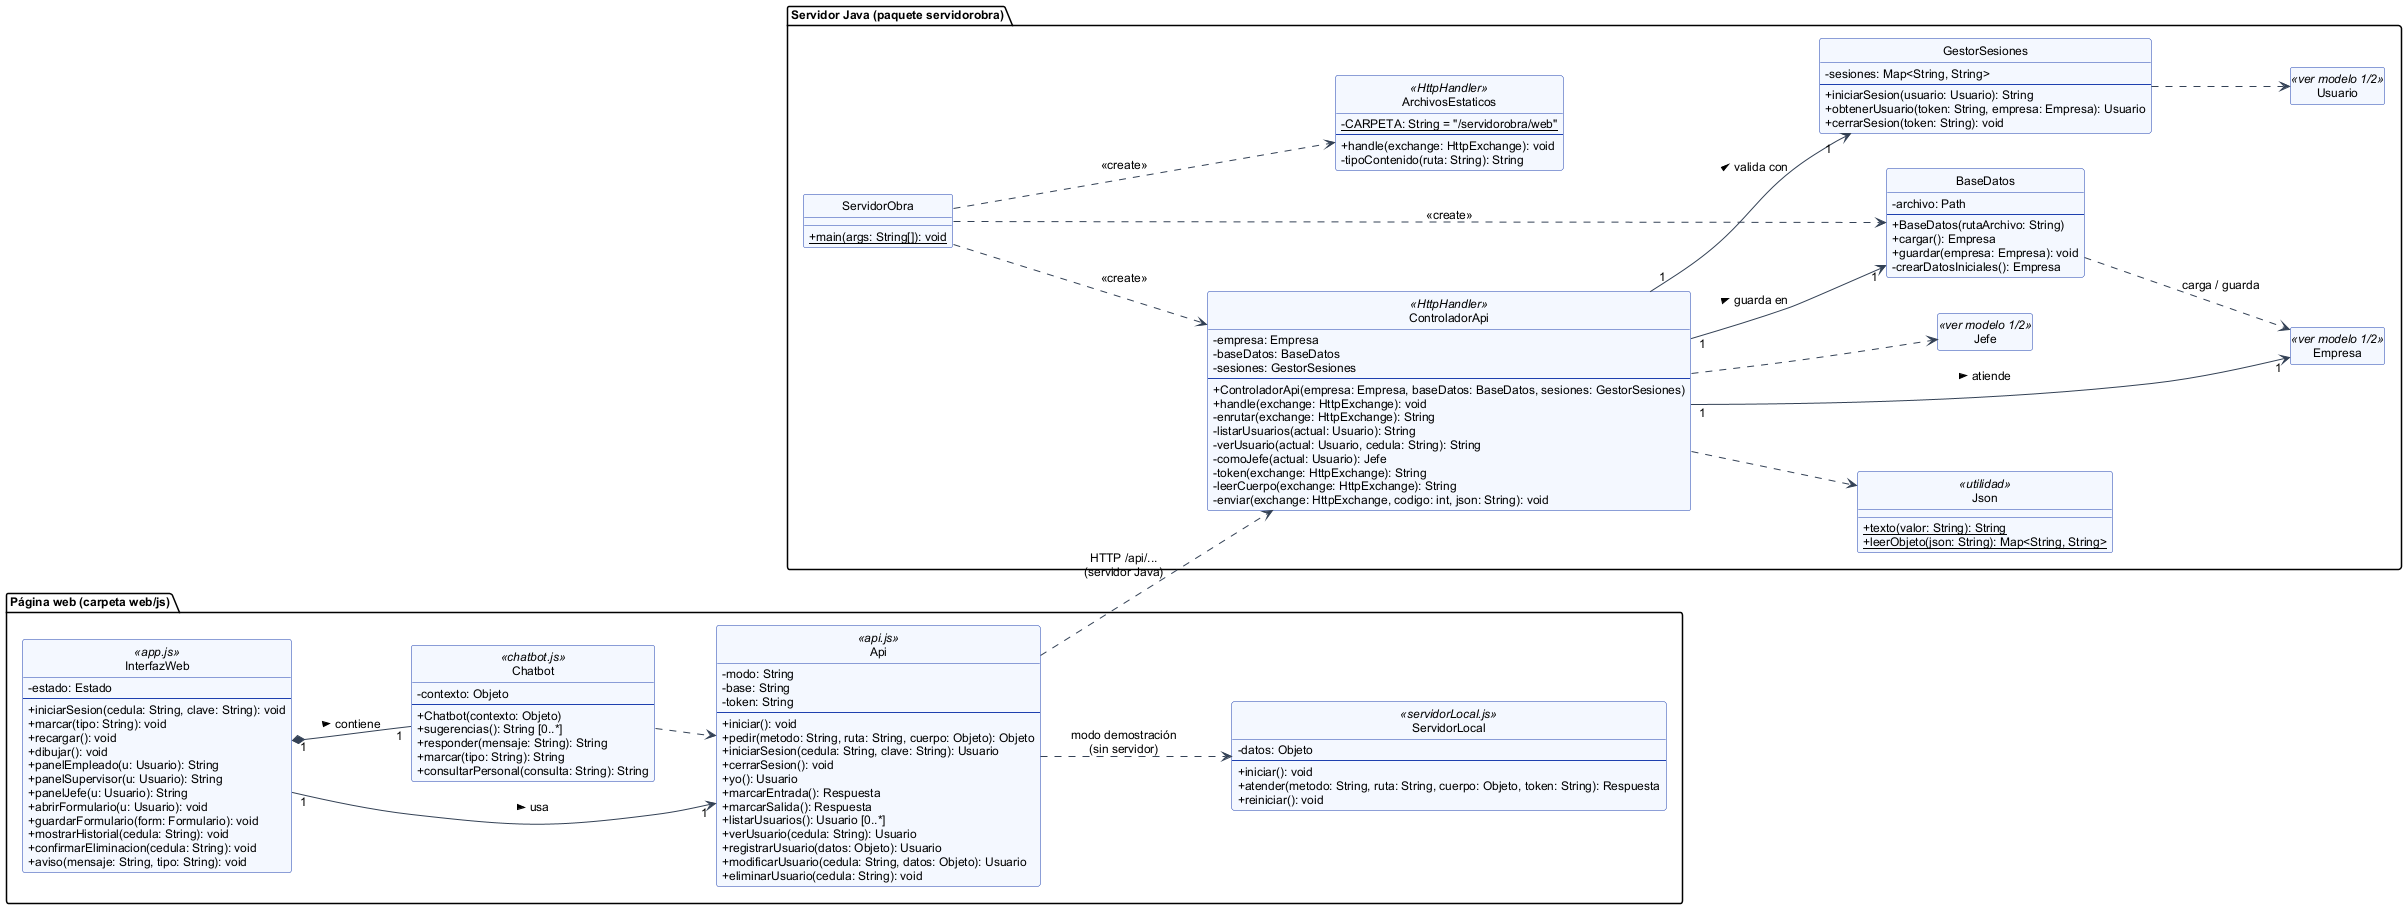

The diagram above was rendered by PlantUML. Its source (embedded in the PNG):
@startuml clases_detallado_control
' Diagrama de Clases - Modelo Detallado (2/2): servidor, persistencia, interfaz web y chatbot
skinparam shadowing false
skinparam defaultFontName Arial
skinparam defaultFontSize 12
skinparam backgroundColor white
skinparam classAttributeIconSize 0
skinparam class {
  BackgroundColor #F4F8FF
  BorderColor #1E40AF
  ArrowColor #334155
}
skinparam stereotypeCBackgroundColor #DBEAFE
hide circle
hide <<ver modelo 1/2>> members
left to right direction

package "Servidor Java (paquete servidorobra)" {
  class ServidorObra {
    +{static} main(args: String[]): void
  }

  class ControladorApi <<HttpHandler>> {
    -empresa: Empresa
    -baseDatos: BaseDatos
    -sesiones: GestorSesiones
    --
    +ControladorApi(empresa: Empresa, baseDatos: BaseDatos, sesiones: GestorSesiones)
    +handle(exchange: HttpExchange): void
    -enrutar(exchange: HttpExchange): String
    -listarUsuarios(actual: Usuario): String
    -verUsuario(actual: Usuario, cedula: String): String
    -comoJefe(actual: Usuario): Jefe
    -token(exchange: HttpExchange): String
    -leerCuerpo(exchange: HttpExchange): String
    -enviar(exchange: HttpExchange, codigo: int, json: String): void
  }

  class ArchivosEstaticos <<HttpHandler>> {
    -{static} CARPETA: String = "/servidorobra/web"
    --
    +handle(exchange: HttpExchange): void
    -tipoContenido(ruta: String): String
  }

  class GestorSesiones {
    -sesiones: Map<String, String>
    --
    +iniciarSesion(usuario: Usuario): String
    +obtenerUsuario(token: String, empresa: Empresa): Usuario
    +cerrarSesion(token: String): void
  }

  class BaseDatos {
    -archivo: Path
    --
    +BaseDatos(rutaArchivo: String)
    +cargar(): Empresa
    +guardar(empresa: Empresa): void
    -crearDatosIniciales(): Empresa
  }

  class Json <<utilidad>> {
    +{static} texto(valor: String): String
    +{static} leerObjeto(json: String): Map<String, String>
  }

  class "Empresa" as Empresa <<ver modelo 1/2>>
  class "Usuario" as Usuario <<ver modelo 1/2>>
  class "Jefe" as Jefe <<ver modelo 1/2>>
}

package "Página web (carpeta web/js)" {
  class InterfazWeb <<app.js>> {
    -estado: Estado
    --
    +iniciarSesion(cedula: String, clave: String): void
    +marcar(tipo: String): void
    +recargar(): void
    +dibujar(): void
    +panelEmpleado(u: Usuario): String
    +panelSupervisor(u: Usuario): String
    +panelJefe(u: Usuario): String
    +abrirFormulario(u: Usuario): void
    +guardarFormulario(form: Formulario): void
    +mostrarHistorial(cedula: String): void
    +confirmarEliminacion(cedula: String): void
    +aviso(mensaje: String, tipo: String): void
  }

  class Api <<api.js>> {
    -modo: String
    -base: String
    -token: String
    --
    +iniciar(): void
    +pedir(metodo: String, ruta: String, cuerpo: Objeto): Objeto
    +iniciarSesion(cedula: String, clave: String): Usuario
    +cerrarSesion(): void
    +yo(): Usuario
    +marcarEntrada(): Respuesta
    +marcarSalida(): Respuesta
    +listarUsuarios(): Usuario [0..*]
    +verUsuario(cedula: String): Usuario
    +registrarUsuario(datos: Objeto): Usuario
    +modificarUsuario(cedula: String, datos: Objeto): Usuario
    +eliminarUsuario(cedula: String): void
  }

  class ServidorLocal <<servidorLocal.js>> {
    -datos: Objeto
    --
    +iniciar(): void
    +atender(metodo: String, ruta: String, cuerpo: Objeto, token: String): Respuesta
    +reiniciar(): void
  }

  class Chatbot <<chatbot.js>> {
    -contexto: Objeto
    --
    +Chatbot(contexto: Objeto)
    +sugerencias(): String [0..*]
    +responder(mensaje: String): String
    +marcar(tipo: String): String
    +consultarPersonal(consulta: String): String
  }
}

ServidorObra ..> ControladorApi : <<create>>
ServidorObra ..> ArchivosEstaticos : <<create>>
ServidorObra ..> BaseDatos : <<create>>
ControladorApi "1" --> "1" Empresa : atiende >
ControladorApi "1" --> "1" BaseDatos : guarda en >
ControladorApi "1" --> "1" GestorSesiones : valida con >
ControladorApi ..> Json
ControladorApi ..> Jefe
GestorSesiones ..> Usuario
BaseDatos ..> Empresa : carga / guarda

InterfazWeb "1" --> "1" Api : usa >
InterfazWeb "1" *-- "1" Chatbot : contiene >
Chatbot ..> Api
Api ..> ControladorApi : HTTP /api/...\n(servidor Java)
Api ..> ServidorLocal : modo demostración\n(sin servidor)
@enduml